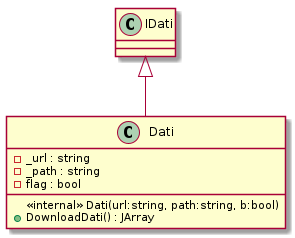

The diagram above was rendered by PlantUML. Its source (embedded in the PNG):
@startuml
class Dati {
    - _url : string
    - _path : string
    - flag : bool
    <<internal>> Dati(url:string, path:string, b:bool)
    + DownloadDati() : JArray
}
IDati <|-- Dati
@enduml